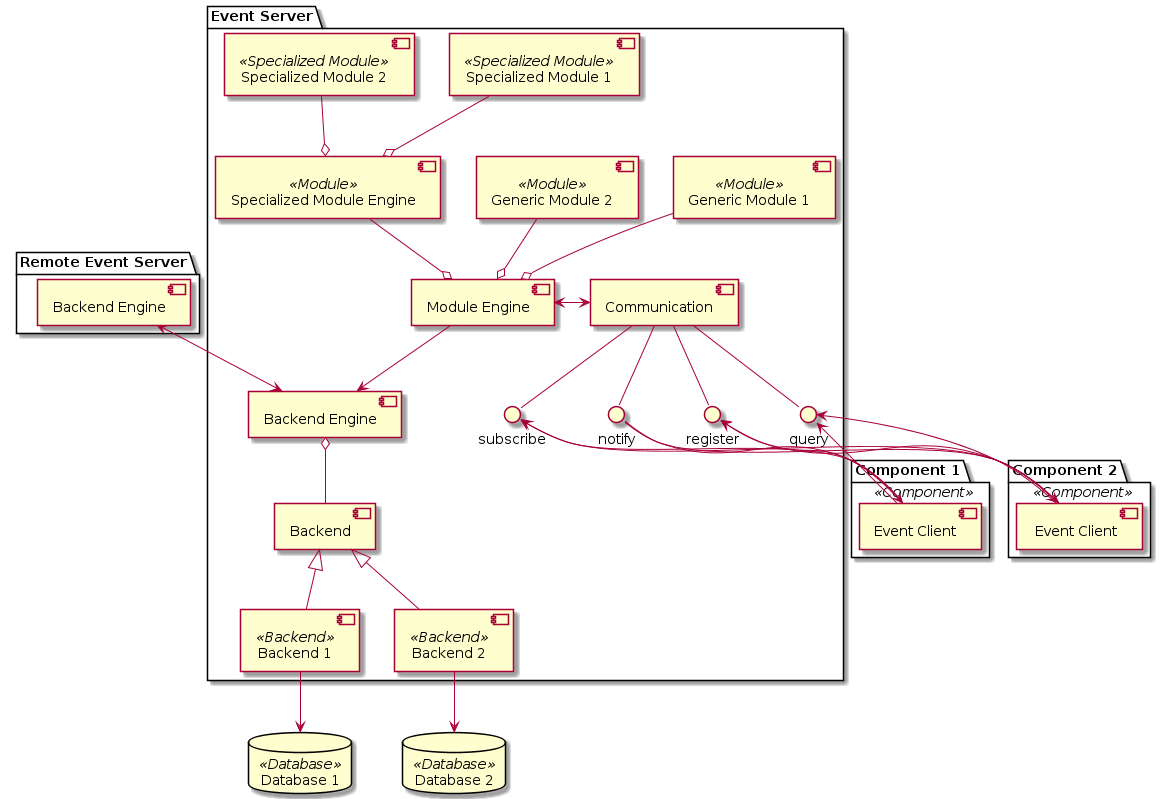

The diagram above was rendered by PlantUML. Its source (embedded in the PNG):
@startuml
folder "Component 1" <<Component>> {
    component "Event Client" as Client1
}

folder "Component 2" <<Component>> {
    component " Event Client" as Client2
}

folder "Event Server" {
    component Communication
    component "Module Engine" as ModuleEngine
    component "Generic Module 1" <<Module>> as Module1
    component "Generic Module 2" <<Module>> as Module2
    component "Specialized Module Engine" <<Module>> as SpecModuleEngine
    component "Specialized Module 1" <<Specialized Module>> as SpecModule1
    component "Specialized Module 2" <<Specialized Module>> as SpecModule2
    component "Backend Engine" as BackendEngine
    component "Backend" as Backend
    component "Backend 1" <<Backend>> as Backend1
    component "Backend 2" <<Backend>> as Backend2

    interface subscribe
    interface notify
    interface register
    interface query
}

folder "Remote Event Server" {
    component "Backend Engine" as RemoteBackendEngine
}

database "Database 1" <<Database>> as Database1
database "Database 2" <<Database>> as Database2

Communication -- subscribe
Communication -- notify
Communication -- register
Communication -- query

subscribe <-- Client1
notify --> Client1
register <-- Client1
query <-- Client1

subscribe <-- Client2
notify --> Client2
register <-- Client2
query <-- Client2

ModuleEngine <-> Communication
ModuleEngine --> BackendEngine

Module1 --o ModuleEngine
Module2 --o ModuleEngine
SpecModuleEngine --o ModuleEngine
SpecModule1 --o SpecModuleEngine
SpecModule2 --o SpecModuleEngine

BackendEngine o-- Backend
Backend <|-- Backend1
Backend <|-- Backend2

Backend1 --> Database1
Backend2 --> Database2

RemoteBackendEngine <--> BackendEngine
@enduml